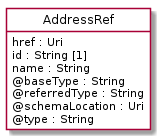

The diagram above was rendered by PlantUML. Its source (embedded in the PNG):
@startuml
hide circle
hide methods
hide stereotype
show <<Enumeration>> stereotype
skinparam class {
   BackgroundColor<<Enumeration>> #E6F5F7
   BackgroundColor<<Ref>> #FFFFE0
   BackgroundColor<<Pivot>> #FFFFFFF
   BackgroundColor<<SimpleType>> #E2F0DA
   BackgroundColor #FCF2E3
}

class AddressRef <<Pivot>> {
    href : Uri
    id : String [1]
    name : String
    @baseType : String
    @referredType : String
    @schemaLocation : Uri
    @type : String
}


@enduml